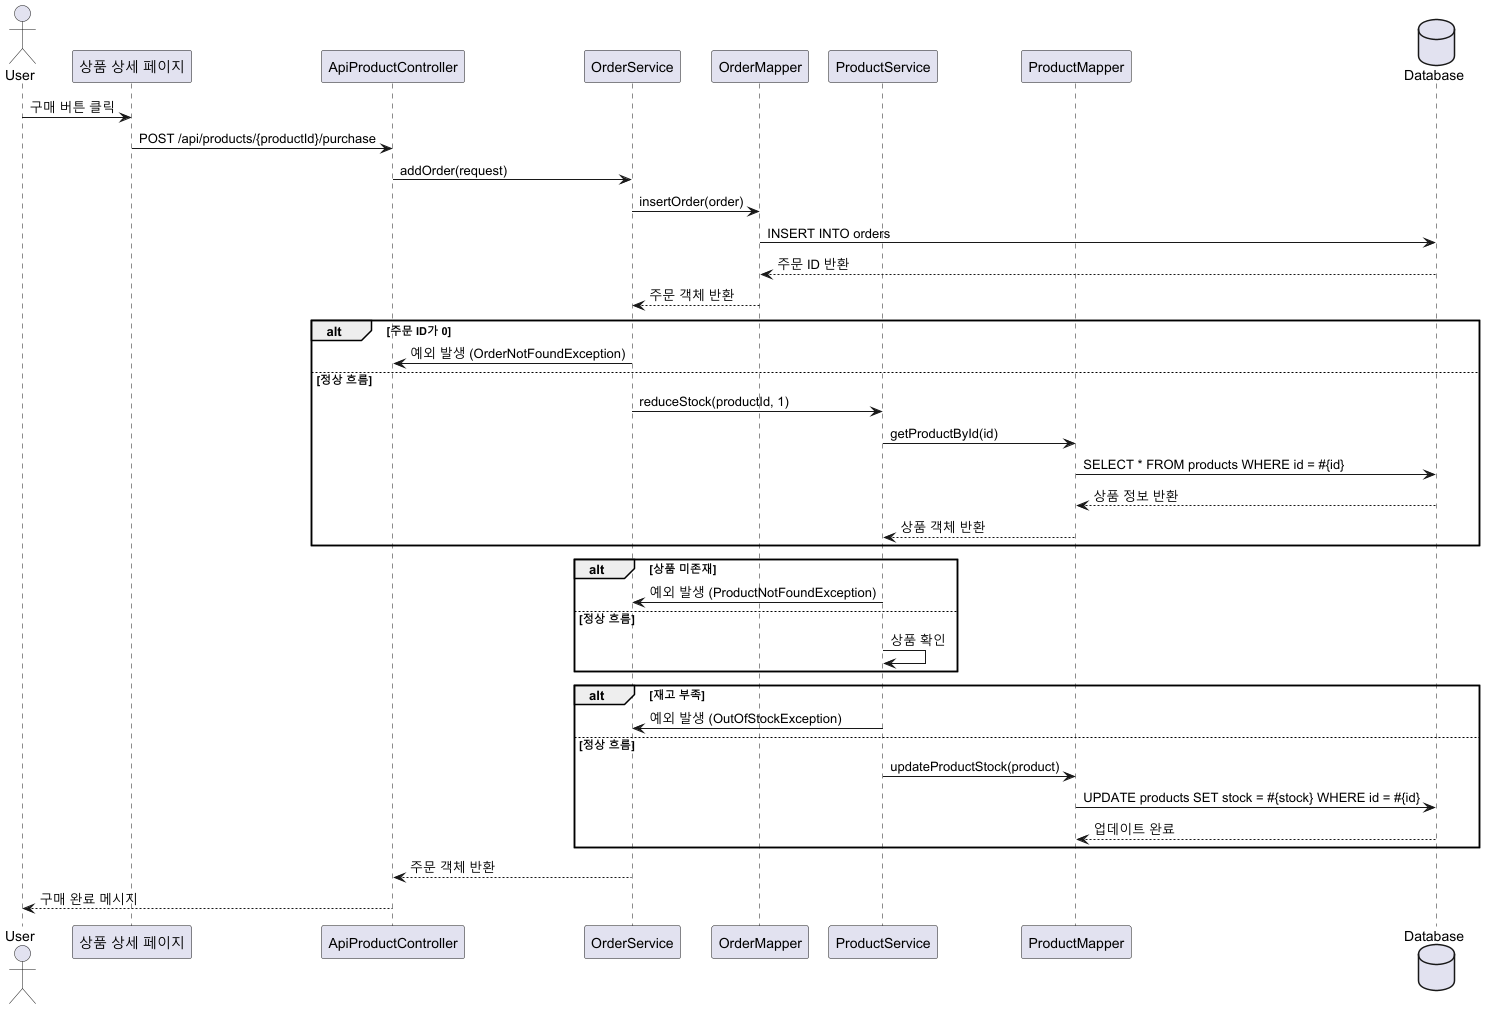

The diagram above was rendered by PlantUML. Its source (embedded in the PNG):
@startuml
actor User
participant "상품 상세 페이지" as ProductPage
participant "ApiProductController" as Controller
participant "OrderService" as OrderService
participant "OrderMapper" as OrderMapper
participant "ProductService" as ProductService
participant "ProductMapper" as ProductMapper
database "Database" as DB

User -> ProductPage : 구매 버튼 클릭
ProductPage -> Controller : POST /api/products/{productId}/purchase
Controller -> OrderService : addOrder(request)
OrderService -> OrderMapper : insertOrder(order)
OrderMapper -> DB : INSERT INTO orders
DB --> OrderMapper : 주문 ID 반환
OrderMapper --> OrderService : 주문 객체 반환

alt 주문 ID가 0
    OrderService -> Controller : 예외 발생 (OrderNotFoundException)
else 정상 흐름
    OrderService -> ProductService : reduceStock(productId, 1)
    ProductService -> ProductMapper : getProductById(id)
    ProductMapper -> DB : SELECT * FROM products WHERE id = #{id}
    DB --> ProductMapper : 상품 정보 반환
    ProductMapper --> ProductService : 상품 객체 반환
end

alt 상품 미존재
    ProductService -> OrderService : 예외 발생 (ProductNotFoundException)
else 정상 흐름
    ProductService -> ProductService : 상품 확인
end

alt 재고 부족
    ProductService -> OrderService : 예외 발생 (OutOfStockException)
else 정상 흐름
    ProductService -> ProductMapper : updateProductStock(product)
    ProductMapper -> DB : UPDATE products SET stock = #{stock} WHERE id = #{id}
    DB --> ProductMapper : 업데이트 완료
end

OrderService --> Controller : 주문 객체 반환
Controller --> User : 구매 완료 메시지
@enduml